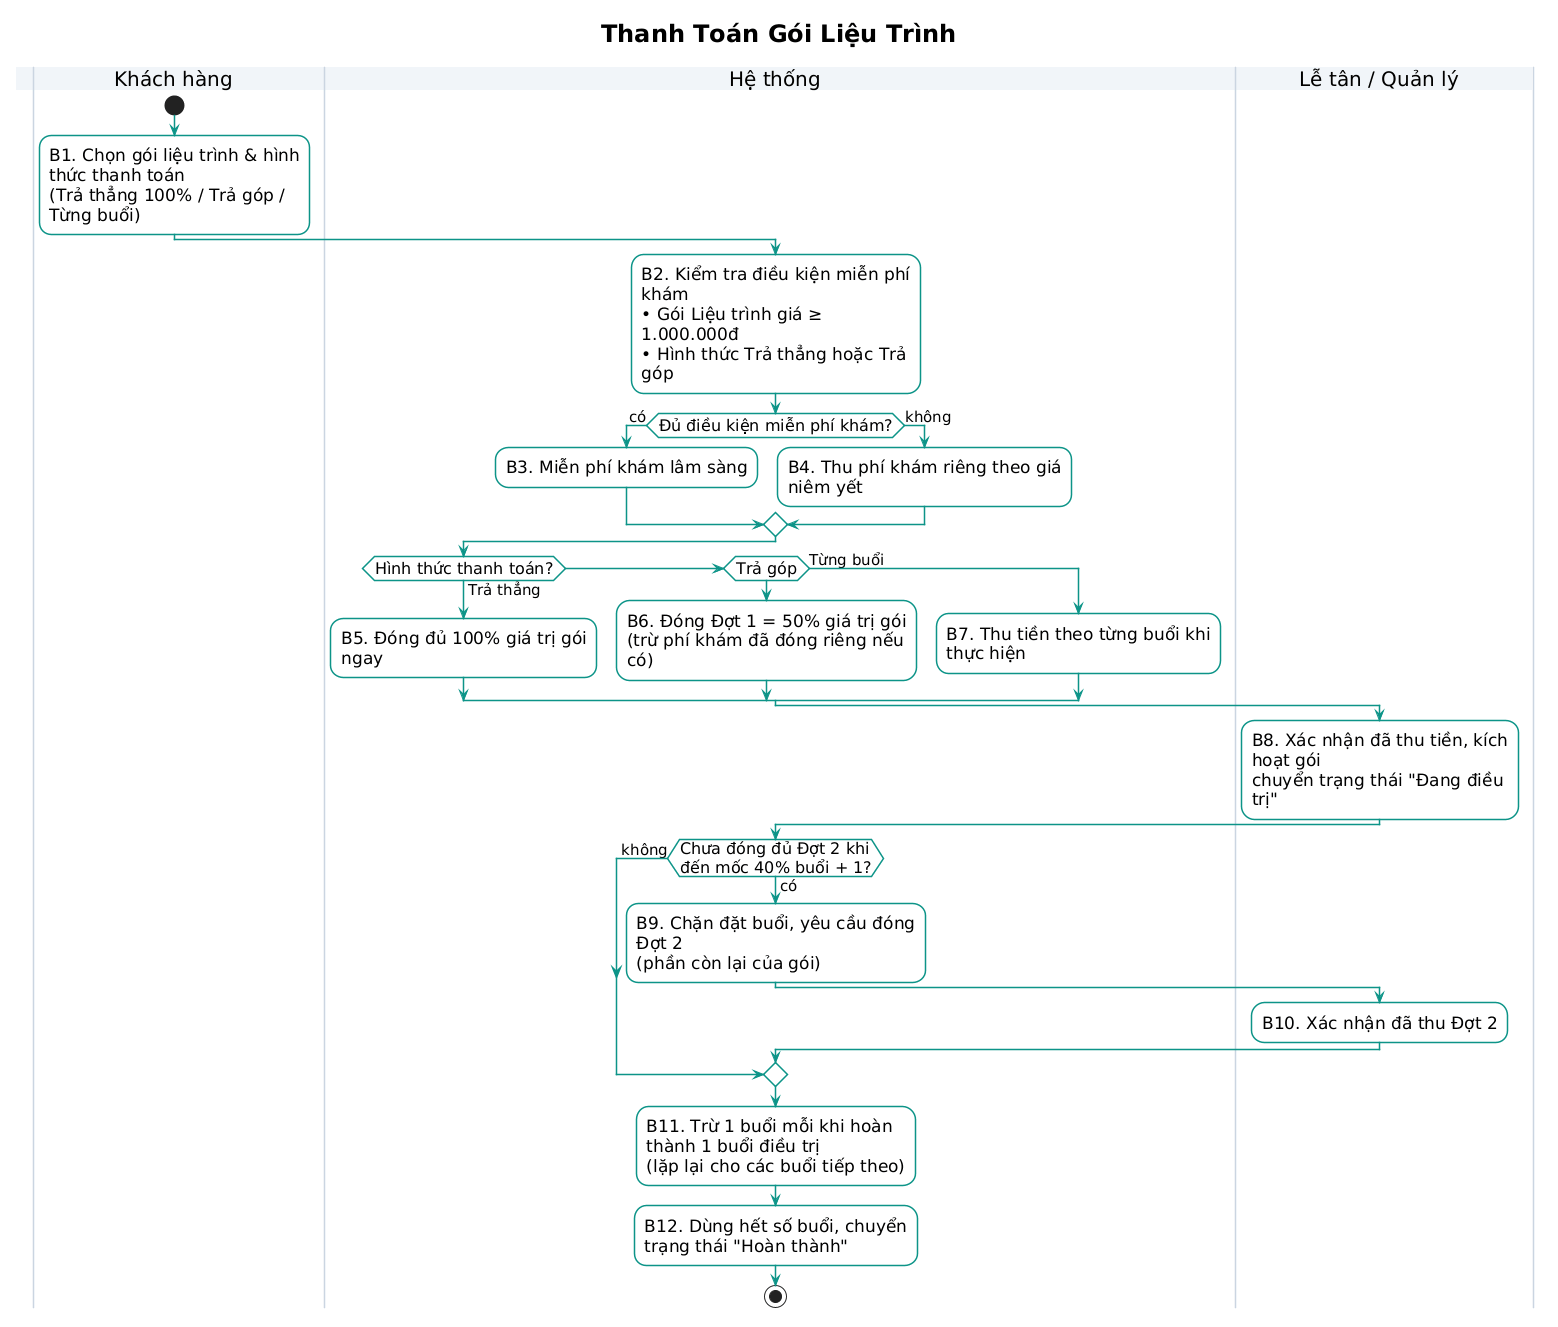

The diagram above was rendered by PlantUML. Its source (embedded in the PNG):
@startuml
title Thanh Toán Gói Liệu Trình

skinparam defaultFontName "Arial"
skinparam defaultFontSize 17
skinparam ActivityFontSize 17
skinparam ActivityDiamondFontSize 16
skinparam ArrowFontSize 15
skinparam SwimlaneTitleFontSize 20
skinparam TitleFontSize 24
skinparam SwimlaneWidth 420
skinparam ActivityBorderThickness 1.5
skinparam ActivityCornerRadius 12
skinparam shadowing false
skinparam wrapWidth 280
skinparam nodesep 95
skinparam ranksep 100

skinparam ActivityBackgroundColor #FFFFFF
skinparam ActivityBorderColor #0D9488
skinparam ActivityDiamondBackgroundColor #FFFFFF
skinparam ActivityDiamondBorderColor #0D9488
skinparam SwimlaneBorderColor #CBD5E1
skinparam SwimlaneTitleBackgroundColor #F1F5F9
skinparam ArrowColor #0D9488

|Khách hàng|
start
:B1. Chọn gói liệu trình & hình thức thanh toán\n(Trả thẳng 100% / Trả góp / Từng buổi);

|Hệ thống|
:B2. Kiểm tra điều kiện miễn phí khám\n• Gói Liệu trình giá ≥ 1.000.000đ\n• Hình thức Trả thẳng hoặc Trả góp;

if (Đủ điều kiện miễn phí khám?) then (có)
  :B3. Miễn phí khám lâm sàng;
else (không)
  :B4. Thu phí khám riêng theo giá niêm yết;
endif

if (Hình thức thanh toán?) then (Trả thẳng)
  :B5. Đóng đủ 100% giá trị gói ngay;
elseif (Trả góp) then
  :B6. Đóng Đợt 1 = 50% giá trị gói\n(trừ phí khám đã đóng riêng nếu có);
else (Từng buổi)
  :B7. Thu tiền theo từng buổi khi thực hiện;
endif

|Lễ tân / Quản lý|
:B8. Xác nhận đã thu tiền, kích hoạt gói\nchuyển trạng thái "Đang điều trị";

|Hệ thống|
if (Chưa đóng đủ Đợt 2 khi\nđến mốc 40% buổi + 1?) then (có)
  :B9. Chặn đặt buổi, yêu cầu đóng Đợt 2\n(phần còn lại của gói);
  |Lễ tân / Quản lý|
  :B10. Xác nhận đã thu Đợt 2;
  |Hệ thống|
else (không)
endif

:B11. Trừ 1 buổi mỗi khi hoàn thành 1 buổi điều trị\n(lặp lại cho các buổi tiếp theo);
:B12. Dùng hết số buổi, chuyển trạng thái "Hoàn thành";
stop
@enduml